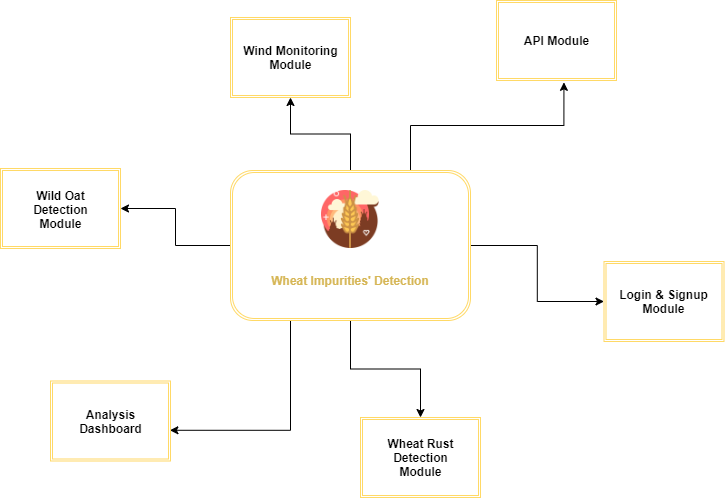

The diagram above was exported from draw.io. Its source (the exported page's mxGraphModel, read from the mxfile embedded in the PNG):
<mxGraphModel dx="1209" dy="669" grid="1" gridSize="10" guides="1" tooltips="1" connect="1" arrows="1" fold="1" page="1" pageScale="1" pageWidth="850" pageHeight="1100" math="0" shadow="0">
  <root>
    <mxCell id="0" />
    <mxCell id="1" parent="0" />
    <mxCell id="F4ep3hKAmKhOsgJVlvu_-17" style="edgeStyle=orthogonalEdgeStyle;rounded=0;orthogonalLoop=1;jettySize=auto;html=1;exitX=0.5;exitY=1;exitDx=0;exitDy=0;entryX=0.5;entryY=0;entryDx=0;entryDy=0;" edge="1" parent="1" source="F4ep3hKAmKhOsgJVlvu_-1" target="F4ep3hKAmKhOsgJVlvu_-10">
      <mxGeometry relative="1" as="geometry" />
    </mxCell>
    <mxCell id="F4ep3hKAmKhOsgJVlvu_-18" style="edgeStyle=orthogonalEdgeStyle;rounded=0;orthogonalLoop=1;jettySize=auto;html=1;exitX=0;exitY=0.5;exitDx=0;exitDy=0;entryX=1;entryY=0.5;entryDx=0;entryDy=0;" edge="1" parent="1" source="F4ep3hKAmKhOsgJVlvu_-1" target="F4ep3hKAmKhOsgJVlvu_-4">
      <mxGeometry relative="1" as="geometry" />
    </mxCell>
    <mxCell id="F4ep3hKAmKhOsgJVlvu_-19" style="edgeStyle=orthogonalEdgeStyle;rounded=0;orthogonalLoop=1;jettySize=auto;html=1;exitX=0.5;exitY=0;exitDx=0;exitDy=0;entryX=0.5;entryY=1;entryDx=0;entryDy=0;" edge="1" parent="1" source="F4ep3hKAmKhOsgJVlvu_-1" target="F4ep3hKAmKhOsgJVlvu_-14">
      <mxGeometry relative="1" as="geometry" />
    </mxCell>
    <mxCell id="F4ep3hKAmKhOsgJVlvu_-20" style="edgeStyle=orthogonalEdgeStyle;rounded=0;orthogonalLoop=1;jettySize=auto;html=1;exitX=1;exitY=0.5;exitDx=0;exitDy=0;entryX=0;entryY=0.5;entryDx=0;entryDy=0;" edge="1" parent="1" source="F4ep3hKAmKhOsgJVlvu_-1" target="F4ep3hKAmKhOsgJVlvu_-12">
      <mxGeometry relative="1" as="geometry" />
    </mxCell>
    <mxCell id="F4ep3hKAmKhOsgJVlvu_-24" style="edgeStyle=orthogonalEdgeStyle;rounded=0;orthogonalLoop=1;jettySize=auto;html=1;exitX=0.25;exitY=1;exitDx=0;exitDy=0;entryX=0.995;entryY=0.616;entryDx=0;entryDy=0;entryPerimeter=0;" edge="1" parent="1" source="F4ep3hKAmKhOsgJVlvu_-1" target="F4ep3hKAmKhOsgJVlvu_-23">
      <mxGeometry relative="1" as="geometry" />
    </mxCell>
    <mxCell id="F4ep3hKAmKhOsgJVlvu_-30" style="edgeStyle=orthogonalEdgeStyle;rounded=0;orthogonalLoop=1;jettySize=auto;html=1;exitX=0.75;exitY=0;exitDx=0;exitDy=0;entryX=0.562;entryY=1.023;entryDx=0;entryDy=0;entryPerimeter=0;" edge="1" parent="1" source="F4ep3hKAmKhOsgJVlvu_-1" target="F4ep3hKAmKhOsgJVlvu_-28">
      <mxGeometry relative="1" as="geometry" />
    </mxCell>
    <mxCell id="F4ep3hKAmKhOsgJVlvu_-1" value="" style="shape=ext;double=1;rounded=1;whiteSpace=wrap;html=1;fillColor=none;strokeColor=#FFD966;" vertex="1" parent="1">
      <mxGeometry x="280" y="190" width="240" height="150" as="geometry" />
    </mxCell>
    <mxCell id="F4ep3hKAmKhOsgJVlvu_-2" value="" style="shape=image;html=1;verticalAlign=top;verticalLabelPosition=bottom;labelBackgroundColor=#ffffff;imageAspect=0;aspect=fixed;image=https://cdn0.iconfinder.com/data/icons/free-skycons-mix-april-1/128/yumminky-skycons-mix-01-128.png;strokeColor=#FFD966;fillColor=none;" vertex="1" parent="1">
      <mxGeometry x="371" y="210" width="58" height="58" as="geometry" />
    </mxCell>
    <mxCell id="F4ep3hKAmKhOsgJVlvu_-3" value="&lt;b&gt;&lt;font color=&quot;#d6b656&quot;&gt;Wheat Impurities' Detection&lt;/font&gt;&lt;/b&gt;" style="text;html=1;strokeColor=none;fillColor=none;align=center;verticalAlign=middle;whiteSpace=wrap;rounded=0;" vertex="1" parent="1">
      <mxGeometry x="310" y="290" width="180" height="20" as="geometry" />
    </mxCell>
    <mxCell id="F4ep3hKAmKhOsgJVlvu_-4" value="" style="shape=ext;double=1;rounded=0;whiteSpace=wrap;html=1;strokeColor=#FFD966;fillColor=none;" vertex="1" parent="1">
      <mxGeometry x="50" y="188" width="120" height="80" as="geometry" />
    </mxCell>
    <mxCell id="F4ep3hKAmKhOsgJVlvu_-5" value="&lt;b&gt;Wild Oat Detection Module&lt;/b&gt;" style="text;html=1;strokeColor=none;fillColor=none;align=center;verticalAlign=middle;whiteSpace=wrap;rounded=0;" vertex="1" parent="1">
      <mxGeometry x="72.5" y="200" width="75" height="57" as="geometry" />
    </mxCell>
    <mxCell id="F4ep3hKAmKhOsgJVlvu_-9" value="&lt;b&gt;Wheat Rust Detection Module&lt;/b&gt;" style="text;html=1;strokeColor=none;fillColor=none;align=center;verticalAlign=middle;whiteSpace=wrap;rounded=0;" vertex="1" parent="1">
      <mxGeometry x="432.5" y="454" width="75" height="46" as="geometry" />
    </mxCell>
    <mxCell id="F4ep3hKAmKhOsgJVlvu_-10" value="" style="shape=ext;double=1;rounded=0;whiteSpace=wrap;html=1;strokeColor=#FFD966;fillColor=none;" vertex="1" parent="1">
      <mxGeometry x="410" y="437" width="120" height="80" as="geometry" />
    </mxCell>
    <mxCell id="F4ep3hKAmKhOsgJVlvu_-11" value="&lt;b&gt;Login &amp;amp; Signup Module&lt;/b&gt;" style="text;html=1;strokeColor=none;fillColor=none;align=center;verticalAlign=middle;whiteSpace=wrap;rounded=0;" vertex="1" parent="1">
      <mxGeometry x="666" y="305" width="95" height="32" as="geometry" />
    </mxCell>
    <mxCell id="F4ep3hKAmKhOsgJVlvu_-12" value="" style="shape=ext;double=1;rounded=0;whiteSpace=wrap;html=1;strokeColor=#FFD966;fillColor=none;" vertex="1" parent="1">
      <mxGeometry x="653.5" y="281" width="120" height="80" as="geometry" />
    </mxCell>
    <mxCell id="F4ep3hKAmKhOsgJVlvu_-13" value="&lt;b&gt;Wind Monitoring Module&lt;/b&gt;" style="text;html=1;strokeColor=none;fillColor=none;align=center;verticalAlign=middle;whiteSpace=wrap;rounded=0;" vertex="1" parent="1">
      <mxGeometry x="287.5" y="54" width="105" height="46" as="geometry" />
    </mxCell>
    <mxCell id="F4ep3hKAmKhOsgJVlvu_-14" value="" style="shape=ext;double=1;rounded=0;whiteSpace=wrap;html=1;strokeColor=#FFD966;fillColor=none;" vertex="1" parent="1">
      <mxGeometry x="280" y="37" width="120" height="80" as="geometry" />
    </mxCell>
    <mxCell id="F4ep3hKAmKhOsgJVlvu_-22" value="&lt;b&gt;Analysis Dashboard&lt;/b&gt;" style="text;html=1;strokeColor=none;fillColor=none;align=center;verticalAlign=middle;whiteSpace=wrap;rounded=0;" vertex="1" parent="1">
      <mxGeometry x="122.5" y="412" width="75" height="57" as="geometry" />
    </mxCell>
    <mxCell id="F4ep3hKAmKhOsgJVlvu_-23" value="" style="shape=ext;double=1;rounded=0;whiteSpace=wrap;html=1;strokeColor=#FFD966;fillColor=none;" vertex="1" parent="1">
      <mxGeometry x="100" y="400.5" width="120" height="80" as="geometry" />
    </mxCell>
    <mxCell id="F4ep3hKAmKhOsgJVlvu_-27" value="&lt;b&gt;API Module&lt;/b&gt;" style="text;html=1;strokeColor=none;fillColor=none;align=center;verticalAlign=middle;whiteSpace=wrap;rounded=0;" vertex="1" parent="1">
      <mxGeometry x="568.5" y="31.5" width="75" height="57" as="geometry" />
    </mxCell>
    <mxCell id="F4ep3hKAmKhOsgJVlvu_-28" value="" style="shape=ext;double=1;rounded=0;whiteSpace=wrap;html=1;strokeColor=#FFD966;fillColor=none;" vertex="1" parent="1">
      <mxGeometry x="546" y="20" width="120" height="80" as="geometry" />
    </mxCell>
  </root>
</mxGraphModel>